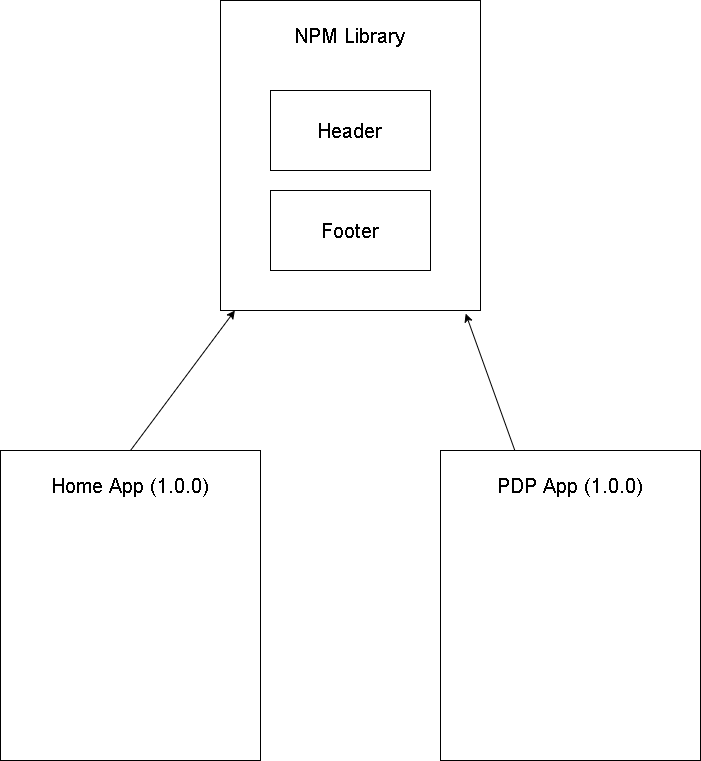

The diagram above was exported from draw.io. Its source (the exported page's mxGraphModel, read from the mxfile embedded in the PNG):
<mxGraphModel dx="2223" dy="1152" grid="1" gridSize="10" guides="1" tooltips="1" connect="1" arrows="1" fold="1" page="1" pageScale="1" pageWidth="850" pageHeight="1100" math="0" shadow="0">
  <root>
    <mxCell id="0" />
    <mxCell id="1" parent="0" />
    <mxCell id="14" style="edgeStyle=none;html=1;exitX=0.5;exitY=0;exitDx=0;exitDy=0;" edge="1" parent="1" source="2" target="7">
      <mxGeometry relative="1" as="geometry" />
    </mxCell>
    <mxCell id="2" value="" style="rounded=0;whiteSpace=wrap;html=1;" vertex="1" parent="1">
      <mxGeometry x="60" y="480" width="260" height="310" as="geometry" />
    </mxCell>
    <mxCell id="3" value="Home App (1.0.0)" style="text;html=1;strokeColor=none;fillColor=none;align=center;verticalAlign=middle;whiteSpace=wrap;rounded=0;fontSize=20;" vertex="1" parent="1">
      <mxGeometry x="60" y="500" width="260" height="30" as="geometry" />
    </mxCell>
    <mxCell id="15" style="edgeStyle=none;html=1;entryX=0.943;entryY=1.01;entryDx=0;entryDy=0;entryPerimeter=0;" edge="1" parent="1" source="4" target="7">
      <mxGeometry relative="1" as="geometry" />
    </mxCell>
    <mxCell id="4" value="" style="rounded=0;whiteSpace=wrap;html=1;" vertex="1" parent="1">
      <mxGeometry x="500" y="480" width="260" height="310" as="geometry" />
    </mxCell>
    <mxCell id="5" value="PDP App (1.0.0)" style="text;html=1;strokeColor=none;fillColor=none;align=center;verticalAlign=middle;whiteSpace=wrap;rounded=0;fontSize=20;" vertex="1" parent="1">
      <mxGeometry x="500" y="500" width="260" height="30" as="geometry" />
    </mxCell>
    <mxCell id="7" value="" style="rounded=0;whiteSpace=wrap;html=1;" vertex="1" parent="1">
      <mxGeometry x="280" y="30" width="260" height="310" as="geometry" />
    </mxCell>
    <mxCell id="8" value="NPM Library" style="text;html=1;strokeColor=none;fillColor=none;align=center;verticalAlign=middle;whiteSpace=wrap;rounded=0;fontSize=20;" vertex="1" parent="1">
      <mxGeometry x="280" y="50" width="260" height="30" as="geometry" />
    </mxCell>
    <mxCell id="9" value="Header" style="rounded=0;whiteSpace=wrap;html=1;fontSize=20;" vertex="1" parent="1">
      <mxGeometry x="330" y="120" width="160" height="80" as="geometry" />
    </mxCell>
    <mxCell id="10" value="Footer" style="rounded=0;whiteSpace=wrap;html=1;fontSize=20;" vertex="1" parent="1">
      <mxGeometry x="330" y="220" width="160" height="80" as="geometry" />
    </mxCell>
  </root>
</mxGraphModel>